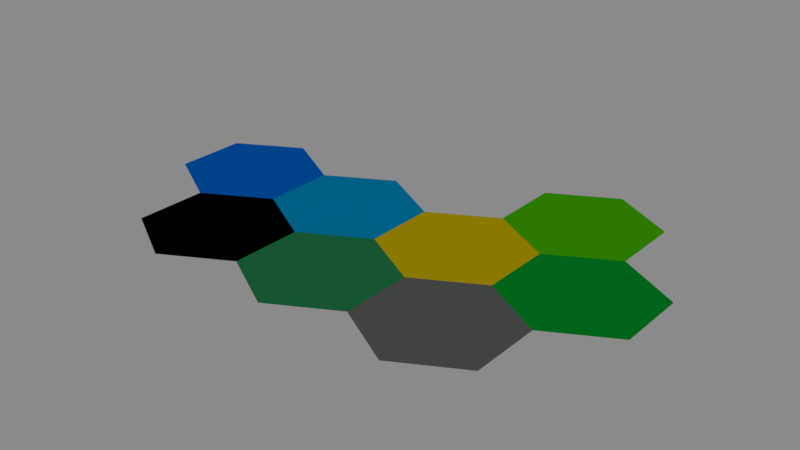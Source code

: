 # Source: Tiles.blend  (saved by Blender 2.77.0; exported with 4.5.12 LTS)
import bpy
from mathutils import Matrix  # noqa: F401  (used for matrix-valued properties, if any)

bpy.ops.wm.read_factory_settings(use_empty=True)
scene = bpy.context.scene
scene.name = 'Scene'

# ---- collections
col_collection_1 = bpy.data.collections.new('Collection 1'); scene.collection.children.link(col_collection_1)

# ---- images (referenced by path relative to the original .blend; pixels are not part of the script)
import os
ASSET_DIR = os.environ.get("B2B_ASSET_DIR", "")  # directory of the original .blend (textures are referenced by path, not embedded)
HERE = os.path.dirname(os.path.abspath(__file__))  # packed textures are extracted next to this script under _unpacked/

def load_image(name, relpath, width, height, colorspace="sRGB"):
    """Load a texture the original file referenced (path relative to the .blend, or extracted next to this script)."""
    p = next((c for c in (os.path.join(HERE, relpath), os.path.join(ASSET_DIR, relpath)) if relpath and os.path.exists(c)), "")
    if p:
        img = bpy.data.images.load(p, check_existing=True)
        img.name = name
    else:  # same state as the original file: an image datablock whose file is absent (Cycles renders it pink)
        img = bpy.data.images.new(name, width, height)
        img.source = "FILE"
        img.filepath = "//" + (relpath or name)
    img.colorspace_settings.name = colorspace
    return img
img_310px_color_circle__hue_sat__png = load_image('310px-Color_circle_(hue-sat).png', '_unpacked/310px-Color_circle__hue-sat_.c5ea6f09.png', 310, 310, 'sRGB')

# ---- materials (node trees are filled in below, after node groups)
mat_material = bpy.data.materials.new('Material')
mat_material.alpha_threshold = 0.0
mat_material.roughness = 0.5

# ---- material node trees
mat_material.use_nodes = True; mat_material.node_tree.nodes.clear()
_N = mat_material.node_tree.nodes; _L = mat_material.node_tree.links
n0 = _N.new('ShaderNodeOutputMaterial'); n0.name = 'Material Output'; n0.location = (300, 300)
n1 = _N.new('ShaderNodeBsdfDiffuse'); n1.name = 'Diffuse BSDF'; n1.location = (10, 300)
n2 = _N.new('ShaderNodeTexImage'); n2.name = 'Image Texture'; n2.location = (-180, 300)
n2.width = 140
n2.image = img_310px_color_circle__hue_sat__png
_L.new(n1.outputs[0], n0.inputs[0])
_L.new(n2.outputs[0], n1.inputs[0])
n0.is_active_output = True

# ---- world
world_world = bpy.data.worlds.new('World'); scene.world = world_world
world_world.use_nodes = True; world_world.node_tree.nodes.clear()
_N = world_world.node_tree.nodes; _L = world_world.node_tree.links
n0 = _N.new('ShaderNodeOutputWorld'); n0.name = 'World Output'; n0.location = (300, 300)
n1 = _N.new('ShaderNodeBackground'); n1.name = 'Background'; n1.location = (10, 300)
n1.inputs[0].default_value = (0.05088, 0.05088, 0.05088, 1.0)
n1.inputs[1].default_value = 5.0
_L.new(n1.outputs[0], n0.inputs[0])
n0.is_active_output = True
world_world.color = (0.05088, 0.05088, 0.05088)
world_world.use_sun_shadow = False
world_world.sun_shadow_jitter_overblur = 0.0
world_world.cycles.sampling_method = 'MANUAL'

# ---- meshes
me_circle_005 = bpy.data.meshes.new('Circle.005')
me_circle_005.from_pydata([(0.0, 1.0, 0.0), (-0.9, 0.5, 0.0), (-0.9, -0.5, 0.0), (8.742e-08, -1.0, 0.0), (0.9, -0.5, 0.0), (0.9, 0.5, 0.0)], [], [(0, 3, 4, 5), (1, 2, 3, 0)])
_uv = me_circle_005.uv_layers.new(name='UVMap')
_uv.uv.foreach_set('vector', [0.8878, 0.07597, 0.8878, 0.07597, 0.8878, 0.07597, 0.8878, 0.07597, 0.8878, 0.07597, 0.8878, 0.07597, 0.8878, 0.07597, 0.8878, 0.07597])
me_circle_005.materials.append(mat_material)
me_circle_005.use_remesh_preserve_volume = False
me_circle_005.use_remesh_preserve_attributes = False
me_circle_005.use_mirror_vertex_groups = False
me_circle_005.update()
me_circle_004 = bpy.data.meshes.new('Circle.004')
me_circle_004.from_pydata([(0.0, 1.0, 0.0), (-0.9, 0.5, 0.0), (-0.9, -0.5, 0.0), (8.742e-08, -1.0, 0.0), (0.9, -0.5, 0.0), (0.9, 0.5, 0.0)], [], [(0, 3, 4, 5), (1, 2, 3, 0)])
_uv = me_circle_004.uv_layers.new(name='UVMap')
_uv.uv.foreach_set('vector', [0.6112, 0.3402, 0.6112, 0.3402, 0.6112, 0.3402, 0.6112, 0.3402, 0.6112, 0.3402, 0.6112, 0.3402, 0.6112, 0.3402, 0.6112, 0.3402])
me_circle_004.materials.append(mat_material)
me_circle_004.use_remesh_preserve_volume = False
me_circle_004.use_remesh_preserve_attributes = False
me_circle_004.use_mirror_vertex_groups = False
me_circle_004.update()
me_circle_003 = bpy.data.meshes.new('Circle.003')
me_circle_003.from_pydata([(0.0, 1.0, 0.0), (-0.9, 0.5, 0.0), (-0.9, -0.5, 0.0), (8.742e-08, -1.0, 0.0), (0.9, -0.5, 0.0), (0.9, 0.5, 0.0)], [], [(0, 3, 4, 5), (1, 2, 3, 0)])
_uv = me_circle_003.uv_layers.new(name='UVMap')
_uv.uv.foreach_set('vector', [0.1663, 0.2267, 0.1663, 0.2267, 0.1663, 0.2267, 0.1663, 0.2267, 0.1663, 0.2267, 0.1663, 0.2267, 0.1663, 0.2267, 0.1663, 0.2267])
me_circle_003.materials.append(mat_material)
me_circle_003.use_remesh_preserve_volume = False
me_circle_003.use_remesh_preserve_attributes = False
me_circle_003.use_mirror_vertex_groups = False
me_circle_003.update()
me_circle_002 = bpy.data.meshes.new('Circle.002')
me_circle_002.from_pydata([(0.0, 1.0, 0.0), (-0.9, 0.5, 0.0), (-0.9, -0.5, 0.0), (8.742e-08, -1.0, 0.0), (0.9, -0.5, 0.0), (0.9, 0.5, 0.0)], [], [(0, 3, 4, 5), (1, 2, 3, 0)])
_uv = me_circle_002.uv_layers.new(name='UVMap')
_uv.uv.foreach_set('vector', [0.8476, 0.4184, 0.8476, 0.4184, 0.8476, 0.4184, 0.8476, 0.4184, 0.8476, 0.4184, 0.8476, 0.4184, 0.8476, 0.4184, 0.8476, 0.4184])
me_circle_002.materials.append(mat_material)
me_circle_002.use_remesh_preserve_volume = False
me_circle_002.use_remesh_preserve_attributes = False
me_circle_002.use_mirror_vertex_groups = False
me_circle_002.update()
me_circle_055 = bpy.data.meshes.new('Circle.055')
me_circle_055.from_pydata([(0.0, 1.0, 0.0), (-0.9, 0.5, 0.0), (-0.9, -0.5, 0.0), (8.742e-08, -1.0, 0.0), (0.9, -0.5, 0.0), (0.9, 0.5, 0.0)], [], [(0, 3, 4, 5), (1, 2, 3, 0)])
_uv = me_circle_055.uv_layers.new(name='UVMap')
_uv.uv.foreach_set('vector', [0.5096, 0.4784, 0.5096, 0.4784, 0.5096, 0.4784, 0.5096, 0.4784, 0.5096, 0.4784, 0.5096, 0.4784, 0.5096, 0.4784, 0.5096, 0.4784])
me_circle_055.materials.append(mat_material)
me_circle_055.use_remesh_preserve_volume = False
me_circle_055.use_remesh_preserve_attributes = False
me_circle_055.use_mirror_vertex_groups = False
me_circle_055.update()
me_circle_033 = bpy.data.meshes.new('Circle.033')
me_circle_033.from_pydata([(0.0, 1.0, 0.0), (-0.9, 0.5, 0.0), (-0.9, -0.5, 0.0), (8.742e-08, -1.0, 0.0), (0.9, -0.5, 0.0), (0.9, 0.5, 0.0)], [], [(0, 3, 4, 5), (1, 2, 3, 0)])
_uv = me_circle_033.uv_layers.new(name='UVMap')
_uv.uv.foreach_set('vector', [0.2435, 0.1962, 0.2435, 0.1962, 0.2435, 0.1962, 0.2435, 0.1962, 0.2435, 0.1962, 0.2435, 0.1962, 0.2435, 0.1962, 0.2435, 0.1962])
me_circle_033.materials.append(mat_material)
me_circle_033.use_remesh_preserve_volume = False
me_circle_033.use_remesh_preserve_attributes = False
me_circle_033.use_mirror_vertex_groups = False
me_circle_033.update()
me_circle_001 = bpy.data.meshes.new('Circle.001')
me_circle_001.from_pydata([(0.0, 1.0, 0.0), (-0.9, 0.5, 0.0), (-0.9, -0.5, 0.0), (8.742e-08, -1.0, 0.0), (0.9, -0.5, 0.0), (0.9, 0.5, 0.0)], [], [(0, 3, 4, 5), (1, 2, 3, 0)])
_uv = me_circle_001.uv_layers.new(name='UVMap')
_uv.uv.foreach_set('vector', [0.9048, 0.6736, 0.9048, 0.6736, 0.9048, 0.6736, 0.9048, 0.6736, 0.9048, 0.6736, 0.9048, 0.6736, 0.9048, 0.6736, 0.9048, 0.6736])
me_circle_001.materials.append(mat_material)
me_circle_001.use_remesh_preserve_volume = False
me_circle_001.use_remesh_preserve_attributes = False
me_circle_001.use_mirror_vertex_groups = False
me_circle_001.update()
me_circle = bpy.data.meshes.new('Circle')
me_circle.from_pydata([(0.0, 1.0, 0.0), (-0.9, 0.5, 0.0), (-0.9, -0.5, 0.0), (8.742e-08, -1.0, 0.0), (0.9, -0.5, 0.0), (0.9, 0.5, 0.0)], [], [(0, 3, 4, 5), (1, 2, 3, 0)])
_uv = me_circle.uv_layers.new(name='UVMap')
_uv.uv.foreach_set('vector', [0.7322, 0.3526, 0.7322, 0.3526, 0.7322, 0.3526, 0.7322, 0.3526, 0.7322, 0.3526, 0.7322, 0.3526, 0.7322, 0.3526, 0.7322, 0.3526])
me_circle.materials.append(mat_material)
me_circle.use_remesh_preserve_volume = False
me_circle.use_remesh_preserve_attributes = False
me_circle.use_mirror_vertex_groups = False
me_circle.update()

# ---- objects
ob_mounttaintile = bpy.data.objects.new('MountTainTile', me_circle_005)
ob_hilltile = bpy.data.objects.new('HillTile', me_circle_004)
ob_oceantile = bpy.data.objects.new('OceanTile', me_circle_003)
ob_meadowstile = bpy.data.objects.new('MeadowsTile', me_circle_002)
ob_road = bpy.data.objects.new('Road', me_circle_055)
ob_watertile = bpy.data.objects.new('WaterTile', me_circle_033)
ob_deserttile = bpy.data.objects.new('DesertTile', me_circle_001)
ob_foresttile = bpy.data.objects.new('ForestTile', me_circle)

# ---- transforms, parenting, visibility, modifiers, constraints
ob_mounttaintile.location = (-2.7, -1.5, 0.0)
ob_mounttaintile.lineart.crease_threshold = 0.0
ob_hilltile.location = (-0.9, -1.5, 0.0)
ob_hilltile.lineart.crease_threshold = 0.0
ob_oceantile.location = (-3.6, 0.0, 0.0)
ob_oceantile.lineart.crease_threshold = 0.0
ob_meadowstile.location = (0.9, 1.5, 0.0)
ob_meadowstile.lineart.crease_threshold = 0.0
ob_road.location = (0.9, -1.5, 0.0)
ob_road.lineart.crease_threshold = 0.0
ob_watertile.location = (-1.8, 0.0, 0.0)
ob_watertile.lineart.crease_threshold = 0.0
ob_deserttile.location = (0.0, 0.0, 0.0)
ob_deserttile.lineart.crease_threshold = 0.0
ob_foresttile.location = (1.8, 0.0, 0.0)
ob_foresttile.lineart.crease_threshold = 0.0

# ---- collection membership
col_collection_1.objects.link(ob_mounttaintile)
col_collection_1.objects.link(ob_hilltile)
col_collection_1.objects.link(ob_oceantile)
col_collection_1.objects.link(ob_meadowstile)
col_collection_1.objects.link(ob_road)
col_collection_1.objects.link(ob_watertile)
col_collection_1.objects.link(ob_deserttile)
col_collection_1.objects.link(ob_foresttile)

# ---- scene / render settings (as saved in the file)
scene.frame_start = 1; scene.frame_end = 250; scene.frame_set(1)
scene.render.engine = 'CYCLES'
scene.render.dither_intensity = 0.0
scene.render.film_transparent = True
scene.cycles.use_denoising = False
scene.cycles.samples = 128
scene.cycles.sampling_pattern = 'TABULATED_SOBOL'
scene.cycles.light_sampling_threshold = 0.0
scene.cycles.use_adaptive_sampling = False
scene.cycles.use_light_tree = False
scene.cycles.blur_glossy = 0.0
scene.cycles.sample_clamp_indirect = 0.0
scene.view_settings.view_transform = 'Standard'
bpy.context.view_layer.update()

# ---- added for rendering (the .blend has no active camera): camera
cam_auto = bpy.data.cameras.new('AutoCamera')
cam_auto.lens = 50.0
cam_auto.sensor_width = 36.0
cam_auto.clip_end = 1000.0
ob_auto_camera = bpy.data.objects.new('AutoCamera', cam_auto)
scene.collection.objects.link(ob_auto_camera)
ob_auto_camera.location = (7.21037, -9.73245, 6.4883)
ob_auto_camera.rotation_euler = (1.09748, -7.21219e-08, 0.694738)
scene.camera = ob_auto_camera
bpy.context.view_layer.update()
